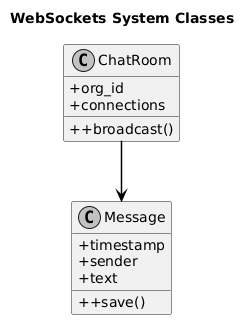

The diagram above was rendered by PlantUML. Its source (embedded in the PNG):
@startuml
skinparam monochrome true
skinparam shadowing false
skinparam defaultFontName Arial
skinparam roundcorner 4
skinparam BoxPadding 10
skinparam NodePadding 20
skinparam ParticipantPadding 20
skinparam UsecaseBorderThickness 1.5
skinparam RectangleBorderThickness 1.5
skinparam classAttributeIconSize 0
skinparam sequenceMessageAlign center
skinparam ArrowThickness 1.5
skinparam ArrowColor #000000
skinparam BackgroundColor #FFFFFF
skinparam linetype ortho

title WebSockets System Classes
class ChatRoom {
  + org_id
  + connections
  + +broadcast()
}
class Message {
  + timestamp
  + sender
  + text
  + +save()
}

ChatRoom --> Message
@enduml